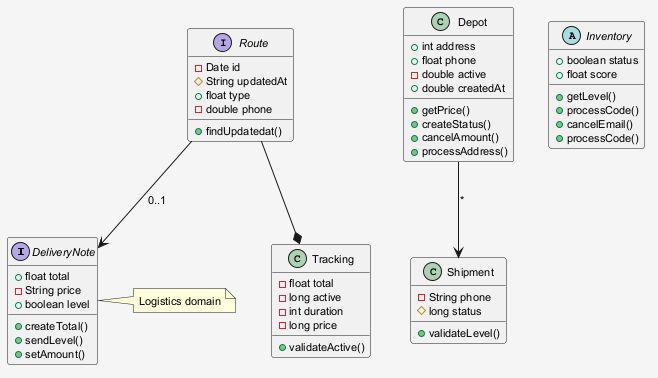

The diagram above was rendered by PlantUML. Its source (embedded in the PNG):
@startuml
skinparam shadowing false
skinparam backgroundColor #F5F5F5
skinparam defaultFontSize 11
interface DeliveryNote {
  +float total
  -String price
  +boolean level
  +createTotal()
  +sendLevel()
  +setAmount()
}
class Tracking {
  -float total
  -long active
  -int duration
  -long price
  +validateActive()
}
class Depot {
  +int address
  +float phone
  -double active
  +double createdAt
  +getPrice()
  +createStatus()
  +cancelAmount()
  +processAddress()
}
abstract class Inventory {
  +boolean status
  +float score
  +getLevel()
  +processCode()
  +cancelEmail()
  +processCode()
}
interface Route {
  -Date id
  #String updatedAt
  +float type
  -double phone
  +findUpdatedat()
}
class Shipment {
  -String phone
  #long status
  +validateLevel()
}
Depot --> Shipment : "*"
Route --* Tracking
Route --> DeliveryNote : "0..1"
note right of DeliveryNote : Logistics domain
@enduml